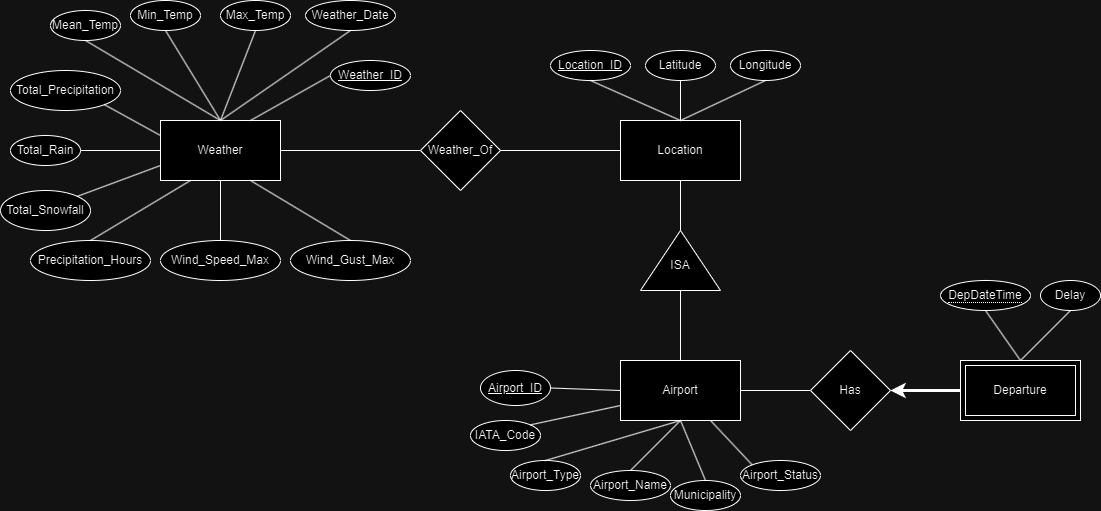

The diagram above was exported from draw.io. Its source (the exported page's mxGraphModel, read from the mxfile embedded in the PNG):
<mxGraphModel dx="2261" dy="738" grid="1" gridSize="10" guides="1" tooltips="1" connect="1" arrows="1" fold="1" page="1" pageScale="1" pageWidth="827" pageHeight="1169" math="0" shadow="0">
  <root>
    <mxCell id="0" />
    <mxCell id="1" parent="0" />
    <mxCell id="Y0B8w36XvKailptC3lsA-4" style="edgeStyle=orthogonalEdgeStyle;rounded=0;orthogonalLoop=1;jettySize=auto;html=1;entryX=0;entryY=0.5;entryDx=0;entryDy=0;endArrow=none;endFill=0;" parent="1" source="Y0B8w36XvKailptC3lsA-1" target="Y0B8w36XvKailptC3lsA-2" edge="1">
      <mxGeometry relative="1" as="geometry" />
    </mxCell>
    <mxCell id="Y0B8w36XvKailptC3lsA-1" value="Weather" style="rounded=0;whiteSpace=wrap;html=1;" parent="1" vertex="1">
      <mxGeometry x="40" y="180" width="120" height="60" as="geometry" />
    </mxCell>
    <mxCell id="Y0B8w36XvKailptC3lsA-2" value="Weather_Of" style="rhombus;whiteSpace=wrap;html=1;" parent="1" vertex="1">
      <mxGeometry x="300" y="170" width="80" height="80" as="geometry" />
    </mxCell>
    <mxCell id="Y0B8w36XvKailptC3lsA-5" style="edgeStyle=orthogonalEdgeStyle;rounded=0;orthogonalLoop=1;jettySize=auto;html=1;entryX=1;entryY=0.5;entryDx=0;entryDy=0;endArrow=none;endFill=0;" parent="1" source="Y0B8w36XvKailptC3lsA-3" target="Y0B8w36XvKailptC3lsA-2" edge="1">
      <mxGeometry relative="1" as="geometry">
        <mxPoint x="430" y="210" as="targetPoint" />
      </mxGeometry>
    </mxCell>
    <mxCell id="Y0B8w36XvKailptC3lsA-9" style="edgeStyle=orthogonalEdgeStyle;rounded=0;orthogonalLoop=1;jettySize=auto;html=1;entryX=1;entryY=0.5;entryDx=0;entryDy=0;endArrow=none;endFill=0;" parent="1" source="Y0B8w36XvKailptC3lsA-3" target="Y0B8w36XvKailptC3lsA-6" edge="1">
      <mxGeometry relative="1" as="geometry" />
    </mxCell>
    <mxCell id="Y0B8w36XvKailptC3lsA-3" value="Location" style="rounded=0;whiteSpace=wrap;html=1;" parent="1" vertex="1">
      <mxGeometry x="500" y="180" width="120" height="60" as="geometry" />
    </mxCell>
    <mxCell id="Y0B8w36XvKailptC3lsA-8" value="" style="group" parent="1" vertex="1" connectable="0">
      <mxGeometry x="520" y="290" width="80" height="60" as="geometry" />
    </mxCell>
    <mxCell id="Y0B8w36XvKailptC3lsA-6" value="" style="triangle;whiteSpace=wrap;html=1;rotation=-90;" parent="Y0B8w36XvKailptC3lsA-8" vertex="1">
      <mxGeometry x="10" y="-10" width="60" height="80" as="geometry" />
    </mxCell>
    <mxCell id="Y0B8w36XvKailptC3lsA-7" value="ISA" style="text;html=1;align=center;verticalAlign=middle;whiteSpace=wrap;rounded=0;" parent="Y0B8w36XvKailptC3lsA-8" vertex="1">
      <mxGeometry x="10" y="20" width="60" height="30" as="geometry" />
    </mxCell>
    <mxCell id="Y0B8w36XvKailptC3lsA-11" style="edgeStyle=orthogonalEdgeStyle;rounded=0;orthogonalLoop=1;jettySize=auto;html=1;entryX=0;entryY=0.5;entryDx=0;entryDy=0;endArrow=none;endFill=0;" parent="1" source="Y0B8w36XvKailptC3lsA-10" target="Y0B8w36XvKailptC3lsA-6" edge="1">
      <mxGeometry relative="1" as="geometry" />
    </mxCell>
    <mxCell id="Y0B8w36XvKailptC3lsA-15" style="edgeStyle=orthogonalEdgeStyle;rounded=0;orthogonalLoop=1;jettySize=auto;html=1;endArrow=none;endFill=0;" parent="1" source="Y0B8w36XvKailptC3lsA-10" target="Y0B8w36XvKailptC3lsA-12" edge="1">
      <mxGeometry relative="1" as="geometry" />
    </mxCell>
    <mxCell id="Y0B8w36XvKailptC3lsA-10" value="Airport" style="rounded=0;whiteSpace=wrap;html=1;" parent="1" vertex="1">
      <mxGeometry x="500" y="420" width="120" height="60" as="geometry" />
    </mxCell>
    <mxCell id="Y0B8w36XvKailptC3lsA-12" value="Has" style="rhombus;whiteSpace=wrap;html=1;" parent="1" vertex="1">
      <mxGeometry x="690" y="410" width="80" height="80" as="geometry" />
    </mxCell>
    <mxCell id="Y0B8w36XvKailptC3lsA-16" style="edgeStyle=orthogonalEdgeStyle;rounded=0;orthogonalLoop=1;jettySize=auto;html=1;entryX=1;entryY=0.5;entryDx=0;entryDy=0;strokeWidth=3;" parent="1" source="Y0B8w36XvKailptC3lsA-13" target="Y0B8w36XvKailptC3lsA-12" edge="1">
      <mxGeometry relative="1" as="geometry" />
    </mxCell>
    <mxCell id="Y0B8w36XvKailptC3lsA-13" value="Departure" style="shape=ext;margin=3;double=1;whiteSpace=wrap;html=1;align=center;" parent="1" vertex="1">
      <mxGeometry x="840" y="420" width="120" height="60" as="geometry" />
    </mxCell>
    <mxCell id="Y0B8w36XvKailptC3lsA-17" value="Airport_Type" style="ellipse;whiteSpace=wrap;html=1;align=center;" parent="1" vertex="1">
      <mxGeometry x="390" y="520" width="70" height="30" as="geometry" />
    </mxCell>
    <mxCell id="Y0B8w36XvKailptC3lsA-18" value="" style="endArrow=none;html=1;rounded=0;entryX=0.5;entryY=1;entryDx=0;entryDy=0;exitX=0.5;exitY=0;exitDx=0;exitDy=0;" parent="1" source="Y0B8w36XvKailptC3lsA-17" target="Y0B8w36XvKailptC3lsA-10" edge="1">
      <mxGeometry relative="1" as="geometry">
        <mxPoint x="240" y="500" as="sourcePoint" />
        <mxPoint x="400" y="500" as="targetPoint" />
      </mxGeometry>
    </mxCell>
    <mxCell id="Y0B8w36XvKailptC3lsA-19" value="Airport_Name" style="ellipse;whiteSpace=wrap;html=1;align=center;" parent="1" vertex="1">
      <mxGeometry x="470" y="530" width="80" height="30" as="geometry" />
    </mxCell>
    <mxCell id="Y0B8w36XvKailptC3lsA-20" value="" style="endArrow=none;html=1;rounded=0;entryX=0.5;entryY=1;entryDx=0;entryDy=0;exitX=0.5;exitY=0;exitDx=0;exitDy=0;" parent="1" source="Y0B8w36XvKailptC3lsA-19" target="Y0B8w36XvKailptC3lsA-10" edge="1">
      <mxGeometry relative="1" as="geometry">
        <mxPoint x="505" y="540" as="sourcePoint" />
        <mxPoint x="570" y="490" as="targetPoint" />
      </mxGeometry>
    </mxCell>
    <mxCell id="Y0B8w36XvKailptC3lsA-21" value="Municipality" style="ellipse;whiteSpace=wrap;html=1;align=center;" parent="1" vertex="1">
      <mxGeometry x="550" y="540" width="70" height="30" as="geometry" />
    </mxCell>
    <mxCell id="Y0B8w36XvKailptC3lsA-22" value="" style="endArrow=none;html=1;rounded=0;entryX=0.5;entryY=1;entryDx=0;entryDy=0;exitX=0.5;exitY=0;exitDx=0;exitDy=0;" parent="1" source="Y0B8w36XvKailptC3lsA-21" target="Y0B8w36XvKailptC3lsA-10" edge="1">
      <mxGeometry relative="1" as="geometry">
        <mxPoint x="595" y="540" as="sourcePoint" />
        <mxPoint x="570" y="490" as="targetPoint" />
      </mxGeometry>
    </mxCell>
    <mxCell id="Y0B8w36XvKailptC3lsA-24" value="IATA_Code" style="ellipse;whiteSpace=wrap;html=1;align=center;" parent="1" vertex="1">
      <mxGeometry x="350" y="480" width="70" height="30" as="geometry" />
    </mxCell>
    <mxCell id="Y0B8w36XvKailptC3lsA-25" value="" style="endArrow=none;html=1;rounded=0;entryX=0;entryY=0.75;entryDx=0;entryDy=0;exitX=1;exitY=0;exitDx=0;exitDy=0;" parent="1" source="Y0B8w36XvKailptC3lsA-24" target="Y0B8w36XvKailptC3lsA-10" edge="1">
      <mxGeometry relative="1" as="geometry">
        <mxPoint x="485" y="540" as="sourcePoint" />
        <mxPoint x="570" y="490" as="targetPoint" />
      </mxGeometry>
    </mxCell>
    <mxCell id="Y0B8w36XvKailptC3lsA-26" value="Latitude" style="ellipse;whiteSpace=wrap;html=1;align=center;" parent="1" vertex="1">
      <mxGeometry x="525" y="110" width="70" height="30" as="geometry" />
    </mxCell>
    <mxCell id="Y0B8w36XvKailptC3lsA-27" value="Longitude" style="ellipse;whiteSpace=wrap;html=1;align=center;" parent="1" vertex="1">
      <mxGeometry x="610" y="110" width="70" height="30" as="geometry" />
    </mxCell>
    <mxCell id="Y0B8w36XvKailptC3lsA-28" value="" style="endArrow=none;html=1;rounded=0;entryX=0.5;entryY=1;entryDx=0;entryDy=0;exitX=0.5;exitY=0;exitDx=0;exitDy=0;" parent="1" source="Y0B8w36XvKailptC3lsA-3" target="Y0B8w36XvKailptC3lsA-26" edge="1">
      <mxGeometry relative="1" as="geometry">
        <mxPoint x="440" y="514" as="sourcePoint" />
        <mxPoint x="510" y="475" as="targetPoint" />
      </mxGeometry>
    </mxCell>
    <mxCell id="Y0B8w36XvKailptC3lsA-29" value="" style="endArrow=none;html=1;rounded=0;entryX=0.5;entryY=1;entryDx=0;entryDy=0;exitX=0.5;exitY=0;exitDx=0;exitDy=0;" parent="1" source="Y0B8w36XvKailptC3lsA-3" target="Y0B8w36XvKailptC3lsA-27" edge="1">
      <mxGeometry relative="1" as="geometry">
        <mxPoint x="570" y="190" as="sourcePoint" />
        <mxPoint x="525" y="150" as="targetPoint" />
      </mxGeometry>
    </mxCell>
    <mxCell id="Y0B8w36XvKailptC3lsA-31" value="" style="endArrow=none;html=1;rounded=0;entryX=0.5;entryY=1;entryDx=0;entryDy=0;exitX=0.5;exitY=0;exitDx=0;exitDy=0;" parent="1" source="Y0B8w36XvKailptC3lsA-13" target="svdHwuE2y8wNxQzrv-Yu-5" edge="1">
      <mxGeometry relative="1" as="geometry">
        <mxPoint x="570" y="540" as="sourcePoint" />
        <mxPoint x="862" y="370" as="targetPoint" />
      </mxGeometry>
    </mxCell>
    <mxCell id="Y0B8w36XvKailptC3lsA-32" value="Max_Temp" style="ellipse;whiteSpace=wrap;html=1;align=center;" parent="1" vertex="1">
      <mxGeometry x="100" y="60" width="70" height="30" as="geometry" />
    </mxCell>
    <mxCell id="Y0B8w36XvKailptC3lsA-33" value="" style="endArrow=none;html=1;rounded=0;entryX=0.5;entryY=1;entryDx=0;entryDy=0;exitX=0.5;exitY=0;exitDx=0;exitDy=0;" parent="1" source="Y0B8w36XvKailptC3lsA-1" target="Y0B8w36XvKailptC3lsA-32" edge="1">
      <mxGeometry relative="1" as="geometry">
        <mxPoint x="450" y="190" as="sourcePoint" />
        <mxPoint x="405" y="150" as="targetPoint" />
      </mxGeometry>
    </mxCell>
    <mxCell id="Y0B8w36XvKailptC3lsA-34" value="Min_Temp" style="ellipse;whiteSpace=wrap;html=1;align=center;" parent="1" vertex="1">
      <mxGeometry x="10" y="60" width="70" height="30" as="geometry" />
    </mxCell>
    <mxCell id="Y0B8w36XvKailptC3lsA-35" value="" style="endArrow=none;html=1;rounded=0;entryX=0.5;entryY=1;entryDx=0;entryDy=0;exitX=0.5;exitY=0;exitDx=0;exitDy=0;" parent="1" source="Y0B8w36XvKailptC3lsA-1" target="Y0B8w36XvKailptC3lsA-34" edge="1">
      <mxGeometry relative="1" as="geometry">
        <mxPoint x="140" y="190" as="sourcePoint" />
        <mxPoint x="175" y="130" as="targetPoint" />
      </mxGeometry>
    </mxCell>
    <mxCell id="Y0B8w36XvKailptC3lsA-36" value="Mean_Temp" style="ellipse;whiteSpace=wrap;html=1;align=center;" parent="1" vertex="1">
      <mxGeometry x="-70" y="70" width="70" height="30" as="geometry" />
    </mxCell>
    <mxCell id="Y0B8w36XvKailptC3lsA-37" value="" style="endArrow=none;html=1;rounded=0;entryX=0.5;entryY=1;entryDx=0;entryDy=0;exitX=0.5;exitY=0;exitDx=0;exitDy=0;" parent="1" source="Y0B8w36XvKailptC3lsA-1" target="Y0B8w36XvKailptC3lsA-36" edge="1">
      <mxGeometry relative="1" as="geometry">
        <mxPoint x="20" y="170" as="sourcePoint" />
        <mxPoint x="95" y="130" as="targetPoint" />
      </mxGeometry>
    </mxCell>
    <mxCell id="Y0B8w36XvKailptC3lsA-38" value="Total_Precipitation" style="ellipse;whiteSpace=wrap;html=1;align=center;" parent="1" vertex="1">
      <mxGeometry x="-110" y="130" width="110" height="40" as="geometry" />
    </mxCell>
    <mxCell id="Y0B8w36XvKailptC3lsA-39" value="" style="endArrow=none;html=1;rounded=0;entryX=1;entryY=1;entryDx=0;entryDy=0;exitX=0;exitY=0.25;exitDx=0;exitDy=0;" parent="1" source="Y0B8w36XvKailptC3lsA-1" target="Y0B8w36XvKailptC3lsA-38" edge="1">
      <mxGeometry relative="1" as="geometry">
        <mxPoint x="110" y="190" as="sourcePoint" />
        <mxPoint x="25" y="130" as="targetPoint" />
      </mxGeometry>
    </mxCell>
    <mxCell id="Y0B8w36XvKailptC3lsA-40" value="Total_Rain" style="ellipse;whiteSpace=wrap;html=1;align=center;" parent="1" vertex="1">
      <mxGeometry x="-110" y="195" width="70" height="30" as="geometry" />
    </mxCell>
    <mxCell id="Y0B8w36XvKailptC3lsA-41" value="" style="endArrow=none;html=1;rounded=0;entryX=1;entryY=0.5;entryDx=0;entryDy=0;exitX=0;exitY=0.5;exitDx=0;exitDy=0;" parent="1" source="Y0B8w36XvKailptC3lsA-1" target="Y0B8w36XvKailptC3lsA-40" edge="1">
      <mxGeometry relative="1" as="geometry">
        <mxPoint x="50" y="205" as="sourcePoint" />
        <mxPoint x="-6" y="174" as="targetPoint" />
      </mxGeometry>
    </mxCell>
    <mxCell id="Y0B8w36XvKailptC3lsA-42" value="Total_Snowfall" style="ellipse;whiteSpace=wrap;html=1;align=center;" parent="1" vertex="1">
      <mxGeometry x="-120" y="250" width="90" height="40" as="geometry" />
    </mxCell>
    <mxCell id="Y0B8w36XvKailptC3lsA-43" value="" style="endArrow=none;html=1;rounded=0;entryX=1;entryY=0;entryDx=0;entryDy=0;exitX=0;exitY=0.75;exitDx=0;exitDy=0;" parent="1" source="Y0B8w36XvKailptC3lsA-1" target="Y0B8w36XvKailptC3lsA-42" edge="1">
      <mxGeometry relative="1" as="geometry">
        <mxPoint x="50" y="220" as="sourcePoint" />
        <mxPoint x="-30" y="220" as="targetPoint" />
      </mxGeometry>
    </mxCell>
    <mxCell id="Y0B8w36XvKailptC3lsA-44" value="Precipitation_Hours" style="ellipse;whiteSpace=wrap;html=1;align=center;" parent="1" vertex="1">
      <mxGeometry x="-90" y="300" width="120" height="40" as="geometry" />
    </mxCell>
    <mxCell id="Y0B8w36XvKailptC3lsA-45" value="" style="endArrow=none;html=1;rounded=0;entryX=0.5;entryY=0;entryDx=0;entryDy=0;exitX=0.25;exitY=1;exitDx=0;exitDy=0;" parent="1" source="Y0B8w36XvKailptC3lsA-1" target="Y0B8w36XvKailptC3lsA-44" edge="1">
      <mxGeometry relative="1" as="geometry">
        <mxPoint x="50" y="235" as="sourcePoint" />
        <mxPoint x="-33" y="266" as="targetPoint" />
      </mxGeometry>
    </mxCell>
    <mxCell id="Y0B8w36XvKailptC3lsA-46" value="Wind_Speed_Max" style="ellipse;whiteSpace=wrap;html=1;align=center;" parent="1" vertex="1">
      <mxGeometry x="40" y="300" width="120" height="40" as="geometry" />
    </mxCell>
    <mxCell id="Y0B8w36XvKailptC3lsA-47" value="" style="endArrow=none;html=1;rounded=0;entryX=0.5;entryY=0;entryDx=0;entryDy=0;exitX=0.5;exitY=1;exitDx=0;exitDy=0;" parent="1" source="Y0B8w36XvKailptC3lsA-1" target="Y0B8w36XvKailptC3lsA-46" edge="1">
      <mxGeometry relative="1" as="geometry">
        <mxPoint x="80" y="250" as="sourcePoint" />
        <mxPoint x="-20" y="310" as="targetPoint" />
      </mxGeometry>
    </mxCell>
    <mxCell id="Y0B8w36XvKailptC3lsA-48" value="Wind_Gust_Max" style="ellipse;whiteSpace=wrap;html=1;align=center;" parent="1" vertex="1">
      <mxGeometry x="170" y="300" width="120" height="40" as="geometry" />
    </mxCell>
    <mxCell id="Y0B8w36XvKailptC3lsA-49" value="" style="endArrow=none;html=1;rounded=0;entryX=0.5;entryY=0;entryDx=0;entryDy=0;exitX=0.75;exitY=1;exitDx=0;exitDy=0;" parent="1" source="Y0B8w36XvKailptC3lsA-1" target="Y0B8w36XvKailptC3lsA-48" edge="1">
      <mxGeometry relative="1" as="geometry">
        <mxPoint x="110" y="250" as="sourcePoint" />
        <mxPoint x="110" y="310" as="targetPoint" />
      </mxGeometry>
    </mxCell>
    <mxCell id="svdHwuE2y8wNxQzrv-Yu-2" value="" style="endArrow=none;html=1;rounded=0;entryX=0.5;entryY=1;entryDx=0;entryDy=0;exitX=0.5;exitY=0;exitDx=0;exitDy=0;" parent="1" source="Y0B8w36XvKailptC3lsA-13" target="svdHwuE2y8wNxQzrv-Yu-6" edge="1">
      <mxGeometry relative="1" as="geometry">
        <mxPoint x="910" y="430" as="sourcePoint" />
        <mxPoint x="945" y="370" as="targetPoint" />
      </mxGeometry>
    </mxCell>
    <mxCell id="svdHwuE2y8wNxQzrv-Yu-3" value="Weather_Date" style="ellipse;whiteSpace=wrap;html=1;align=center;" parent="1" vertex="1">
      <mxGeometry x="185" y="60" width="90" height="30" as="geometry" />
    </mxCell>
    <mxCell id="svdHwuE2y8wNxQzrv-Yu-4" value="" style="endArrow=none;html=1;rounded=0;entryX=0.5;entryY=1;entryDx=0;entryDy=0;exitX=0.5;exitY=0;exitDx=0;exitDy=0;" parent="1" source="Y0B8w36XvKailptC3lsA-1" target="svdHwuE2y8wNxQzrv-Yu-3" edge="1">
      <mxGeometry relative="1" as="geometry">
        <mxPoint x="110" y="190" as="sourcePoint" />
        <mxPoint x="145" y="100" as="targetPoint" />
      </mxGeometry>
    </mxCell>
    <mxCell id="svdHwuE2y8wNxQzrv-Yu-5" value="&lt;span style=&quot;border-bottom: 1px dotted&quot;&gt;DepDateTime&lt;/span&gt;" style="ellipse;whiteSpace=wrap;html=1;align=center;" parent="1" vertex="1">
      <mxGeometry x="820" y="340" width="90" height="30" as="geometry" />
    </mxCell>
    <mxCell id="svdHwuE2y8wNxQzrv-Yu-6" value="Delay" style="ellipse;whiteSpace=wrap;html=1;align=center;" parent="1" vertex="1">
      <mxGeometry x="920" y="340" width="60" height="30" as="geometry" />
    </mxCell>
    <mxCell id="svdHwuE2y8wNxQzrv-Yu-7" value="Airport_ID" style="ellipse;whiteSpace=wrap;html=1;align=center;fontStyle=4;" parent="1" vertex="1">
      <mxGeometry x="360" y="430" width="70" height="35" as="geometry" />
    </mxCell>
    <mxCell id="svdHwuE2y8wNxQzrv-Yu-8" value="" style="endArrow=none;html=1;rounded=0;entryX=0;entryY=0.5;entryDx=0;entryDy=0;exitX=1;exitY=0.5;exitDx=0;exitDy=0;" parent="1" source="svdHwuE2y8wNxQzrv-Yu-7" target="Y0B8w36XvKailptC3lsA-10" edge="1">
      <mxGeometry relative="1" as="geometry">
        <mxPoint x="440" y="514" as="sourcePoint" />
        <mxPoint x="510" y="475" as="targetPoint" />
      </mxGeometry>
    </mxCell>
    <mxCell id="svdHwuE2y8wNxQzrv-Yu-9" value="Location_ID" style="ellipse;whiteSpace=wrap;html=1;align=center;fontStyle=4;" parent="1" vertex="1">
      <mxGeometry x="430" y="110" width="80" height="30" as="geometry" />
    </mxCell>
    <mxCell id="svdHwuE2y8wNxQzrv-Yu-10" value="" style="endArrow=none;html=1;rounded=0;entryX=0.5;entryY=1;entryDx=0;entryDy=0;exitX=0.5;exitY=0;exitDx=0;exitDy=0;" parent="1" source="Y0B8w36XvKailptC3lsA-3" target="svdHwuE2y8wNxQzrv-Yu-9" edge="1">
      <mxGeometry relative="1" as="geometry">
        <mxPoint x="485" y="180" as="sourcePoint" />
        <mxPoint x="570" y="150" as="targetPoint" />
      </mxGeometry>
    </mxCell>
    <mxCell id="svdHwuE2y8wNxQzrv-Yu-11" value="Weather_ID" style="ellipse;whiteSpace=wrap;html=1;align=center;fontStyle=4;" parent="1" vertex="1">
      <mxGeometry x="210" y="120" width="80" height="30" as="geometry" />
    </mxCell>
    <mxCell id="svdHwuE2y8wNxQzrv-Yu-12" value="" style="endArrow=none;html=1;rounded=0;entryX=0;entryY=0.5;entryDx=0;entryDy=0;exitX=0.75;exitY=0;exitDx=0;exitDy=0;" parent="1" source="Y0B8w36XvKailptC3lsA-1" target="svdHwuE2y8wNxQzrv-Yu-11" edge="1">
      <mxGeometry relative="1" as="geometry">
        <mxPoint x="110" y="190" as="sourcePoint" />
        <mxPoint x="235" y="100" as="targetPoint" />
      </mxGeometry>
    </mxCell>
    <mxCell id="uWotzqtHibeEkZuvVNT0-1" value="Airport_Status" style="ellipse;whiteSpace=wrap;html=1;align=center;" parent="1" vertex="1">
      <mxGeometry x="620" y="520" width="80" height="30" as="geometry" />
    </mxCell>
    <mxCell id="uWotzqtHibeEkZuvVNT0-2" value="" style="endArrow=none;html=1;rounded=0;entryX=0.75;entryY=1;entryDx=0;entryDy=0;exitX=0;exitY=0;exitDx=0;exitDy=0;" parent="1" source="uWotzqtHibeEkZuvVNT0-1" target="Y0B8w36XvKailptC3lsA-10" edge="1">
      <mxGeometry relative="1" as="geometry">
        <mxPoint x="595" y="550" as="sourcePoint" />
        <mxPoint x="570" y="490" as="targetPoint" />
      </mxGeometry>
    </mxCell>
  </root>
</mxGraphModel>